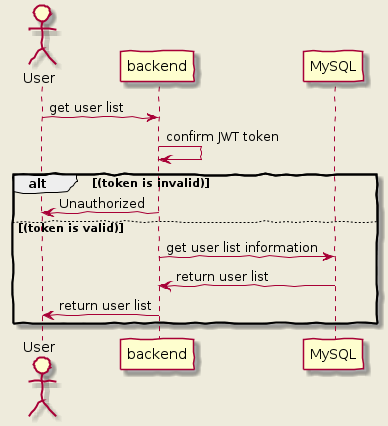

The diagram above was rendered by PlantUML. Its source (embedded in the PNG):
@startuml getUserList
    skinparam backgroundColor #EEEBDC
    skinparam handwritten true
    actor User
    User -> "backend" : get user list
    "backend" -> "backend" : confirm JWT token
    alt (token is invalid)
    "backend" -> User : Unauthorized
    else (token is valid)
    "backend" -> "MySQL" : get user list information
    "MySQL" -> "backend" : return user list
    "backend" -> User : return user list
    end
@enduml